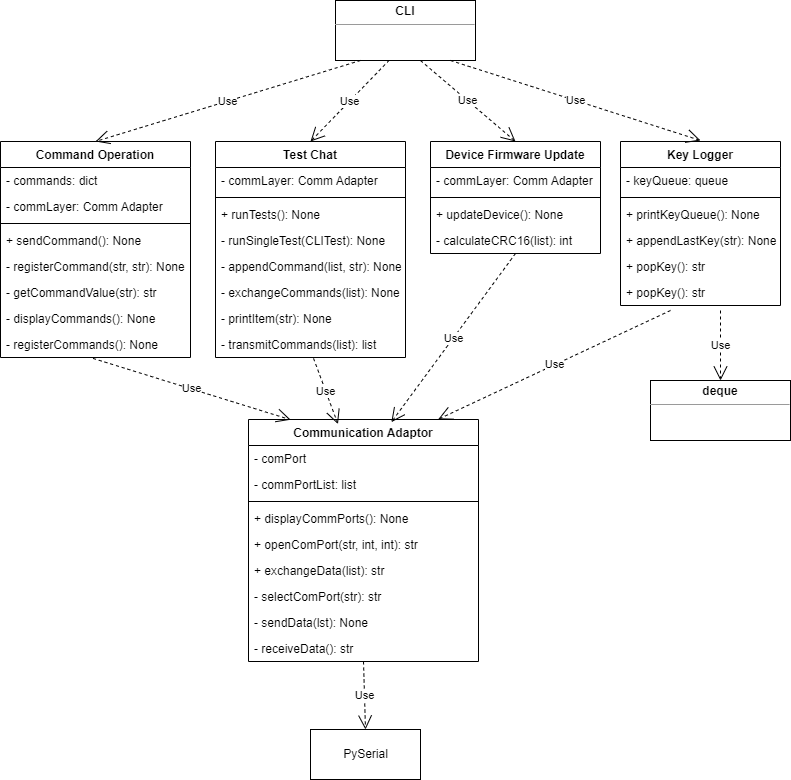

The diagram above was exported from draw.io. Its source (the exported page's mxGraphModel, read from the mxfile embedded in the PNG):
<mxGraphModel dx="1038" dy="641" grid="1" gridSize="10" guides="1" tooltips="1" connect="1" arrows="1" fold="1" page="1" pageScale="1" pageWidth="850" pageHeight="1100" math="0" shadow="0">
  <root>
    <mxCell id="0" />
    <mxCell id="1" parent="0" />
    <mxCell id="j7rLW1EJllK8eRG2npgR-1" value="Device Firmware Update" style="swimlane;fontStyle=1;align=center;verticalAlign=top;childLayout=stackLayout;horizontal=1;startSize=26;horizontalStack=0;resizeParent=1;resizeParentMax=0;resizeLast=0;collapsible=1;marginBottom=0;" parent="1" vertex="1">
      <mxGeometry x="450" y="201" width="170" height="112" as="geometry" />
    </mxCell>
    <mxCell id="j7rLW1EJllK8eRG2npgR-2" value="- commLayer: Comm Adapter" style="text;strokeColor=none;fillColor=none;align=left;verticalAlign=top;spacingLeft=4;spacingRight=4;overflow=hidden;rotatable=0;points=[[0,0.5],[1,0.5]];portConstraint=eastwest;" parent="j7rLW1EJllK8eRG2npgR-1" vertex="1">
      <mxGeometry y="26" width="170" height="26" as="geometry" />
    </mxCell>
    <mxCell id="j7rLW1EJllK8eRG2npgR-3" value="" style="line;strokeWidth=1;fillColor=none;align=left;verticalAlign=middle;spacingTop=-1;spacingLeft=3;spacingRight=3;rotatable=0;labelPosition=right;points=[];portConstraint=eastwest;" parent="j7rLW1EJllK8eRG2npgR-1" vertex="1">
      <mxGeometry y="52" width="170" height="8" as="geometry" />
    </mxCell>
    <mxCell id="j7rLW1EJllK8eRG2npgR-4" value="+ updateDevice(): None" style="text;strokeColor=none;fillColor=none;align=left;verticalAlign=top;spacingLeft=4;spacingRight=4;overflow=hidden;rotatable=0;points=[[0,0.5],[1,0.5]];portConstraint=eastwest;" parent="j7rLW1EJllK8eRG2npgR-1" vertex="1">
      <mxGeometry y="60" width="170" height="26" as="geometry" />
    </mxCell>
    <mxCell id="j7rLW1EJllK8eRG2npgR-66" value="- calculateCRC16(list): int" style="text;strokeColor=none;fillColor=none;align=left;verticalAlign=top;spacingLeft=4;spacingRight=4;overflow=hidden;rotatable=0;points=[[0,0.5],[1,0.5]];portConstraint=eastwest;" parent="j7rLW1EJllK8eRG2npgR-1" vertex="1">
      <mxGeometry y="86" width="170" height="26" as="geometry" />
    </mxCell>
    <mxCell id="j7rLW1EJllK8eRG2npgR-5" value="Key Logger" style="swimlane;fontStyle=1;align=center;verticalAlign=top;childLayout=stackLayout;horizontal=1;startSize=26;horizontalStack=0;resizeParent=1;resizeParentMax=0;resizeLast=0;collapsible=1;marginBottom=0;" parent="1" vertex="1">
      <mxGeometry x="640" y="201" width="160" height="164" as="geometry" />
    </mxCell>
    <mxCell id="j7rLW1EJllK8eRG2npgR-6" value="- keyQueue: queue" style="text;strokeColor=none;fillColor=none;align=left;verticalAlign=top;spacingLeft=4;spacingRight=4;overflow=hidden;rotatable=0;points=[[0,0.5],[1,0.5]];portConstraint=eastwest;" parent="j7rLW1EJllK8eRG2npgR-5" vertex="1">
      <mxGeometry y="26" width="160" height="26" as="geometry" />
    </mxCell>
    <mxCell id="j7rLW1EJllK8eRG2npgR-7" value="" style="line;strokeWidth=1;fillColor=none;align=left;verticalAlign=middle;spacingTop=-1;spacingLeft=3;spacingRight=3;rotatable=0;labelPosition=right;points=[];portConstraint=eastwest;" parent="j7rLW1EJllK8eRG2npgR-5" vertex="1">
      <mxGeometry y="52" width="160" height="8" as="geometry" />
    </mxCell>
    <mxCell id="j7rLW1EJllK8eRG2npgR-8" value="+ printKeyQueue(): None" style="text;strokeColor=none;fillColor=none;align=left;verticalAlign=top;spacingLeft=4;spacingRight=4;overflow=hidden;rotatable=0;points=[[0,0.5],[1,0.5]];portConstraint=eastwest;" parent="j7rLW1EJllK8eRG2npgR-5" vertex="1">
      <mxGeometry y="60" width="160" height="26" as="geometry" />
    </mxCell>
    <mxCell id="j7rLW1EJllK8eRG2npgR-70" value="+ appendLastKey(str): None" style="text;strokeColor=none;fillColor=none;align=left;verticalAlign=top;spacingLeft=4;spacingRight=4;overflow=hidden;rotatable=0;points=[[0,0.5],[1,0.5]];portConstraint=eastwest;" parent="j7rLW1EJllK8eRG2npgR-5" vertex="1">
      <mxGeometry y="86" width="160" height="26" as="geometry" />
    </mxCell>
    <mxCell id="j7rLW1EJllK8eRG2npgR-71" value="+ popKey(): str" style="text;strokeColor=none;fillColor=none;align=left;verticalAlign=top;spacingLeft=4;spacingRight=4;overflow=hidden;rotatable=0;points=[[0,0.5],[1,0.5]];portConstraint=eastwest;" parent="j7rLW1EJllK8eRG2npgR-5" vertex="1">
      <mxGeometry y="112" width="160" height="26" as="geometry" />
    </mxCell>
    <mxCell id="tYQ1JD1J4f5vlwvOvgq6-1" value="+ popKey(): str" style="text;strokeColor=none;fillColor=none;align=left;verticalAlign=top;spacingLeft=4;spacingRight=4;overflow=hidden;rotatable=0;points=[[0,0.5],[1,0.5]];portConstraint=eastwest;" parent="j7rLW1EJllK8eRG2npgR-5" vertex="1">
      <mxGeometry y="138" width="160" height="26" as="geometry" />
    </mxCell>
    <mxCell id="j7rLW1EJllK8eRG2npgR-9" value="Command Operation" style="swimlane;fontStyle=1;align=center;verticalAlign=top;childLayout=stackLayout;horizontal=1;startSize=26;horizontalStack=0;resizeParent=1;resizeParentMax=0;resizeLast=0;collapsible=1;marginBottom=0;" parent="1" vertex="1">
      <mxGeometry x="20" y="201" width="190" height="216" as="geometry" />
    </mxCell>
    <mxCell id="j7rLW1EJllK8eRG2npgR-10" value="- commands: dict" style="text;strokeColor=none;fillColor=none;align=left;verticalAlign=top;spacingLeft=4;spacingRight=4;overflow=hidden;rotatable=0;points=[[0,0.5],[1,0.5]];portConstraint=eastwest;" parent="j7rLW1EJllK8eRG2npgR-9" vertex="1">
      <mxGeometry y="26" width="190" height="26" as="geometry" />
    </mxCell>
    <mxCell id="j7rLW1EJllK8eRG2npgR-56" value="- commLayer: Comm Adapter" style="text;strokeColor=none;fillColor=none;align=left;verticalAlign=top;spacingLeft=4;spacingRight=4;overflow=hidden;rotatable=0;points=[[0,0.5],[1,0.5]];portConstraint=eastwest;" parent="j7rLW1EJllK8eRG2npgR-9" vertex="1">
      <mxGeometry y="52" width="190" height="26" as="geometry" />
    </mxCell>
    <mxCell id="j7rLW1EJllK8eRG2npgR-11" value="" style="line;strokeWidth=1;fillColor=none;align=left;verticalAlign=middle;spacingTop=-1;spacingLeft=3;spacingRight=3;rotatable=0;labelPosition=right;points=[];portConstraint=eastwest;" parent="j7rLW1EJllK8eRG2npgR-9" vertex="1">
      <mxGeometry y="78" width="190" height="8" as="geometry" />
    </mxCell>
    <mxCell id="j7rLW1EJllK8eRG2npgR-12" value="+ sendCommand(): None" style="text;strokeColor=none;fillColor=none;align=left;verticalAlign=top;spacingLeft=4;spacingRight=4;overflow=hidden;rotatable=0;points=[[0,0.5],[1,0.5]];portConstraint=eastwest;" parent="j7rLW1EJllK8eRG2npgR-9" vertex="1">
      <mxGeometry y="86" width="190" height="26" as="geometry" />
    </mxCell>
    <mxCell id="j7rLW1EJllK8eRG2npgR-57" value="- registerCommand(str, str): None" style="text;strokeColor=none;fillColor=none;align=left;verticalAlign=top;spacingLeft=4;spacingRight=4;overflow=hidden;rotatable=0;points=[[0,0.5],[1,0.5]];portConstraint=eastwest;" parent="j7rLW1EJllK8eRG2npgR-9" vertex="1">
      <mxGeometry y="112" width="190" height="26" as="geometry" />
    </mxCell>
    <mxCell id="j7rLW1EJllK8eRG2npgR-58" value="- getCommandValue(str): str" style="text;strokeColor=none;fillColor=none;align=left;verticalAlign=top;spacingLeft=4;spacingRight=4;overflow=hidden;rotatable=0;points=[[0,0.5],[1,0.5]];portConstraint=eastwest;" parent="j7rLW1EJllK8eRG2npgR-9" vertex="1">
      <mxGeometry y="138" width="190" height="26" as="geometry" />
    </mxCell>
    <mxCell id="j7rLW1EJllK8eRG2npgR-59" value="- displayCommands(): None" style="text;strokeColor=none;fillColor=none;align=left;verticalAlign=top;spacingLeft=4;spacingRight=4;overflow=hidden;rotatable=0;points=[[0,0.5],[1,0.5]];portConstraint=eastwest;" parent="j7rLW1EJllK8eRG2npgR-9" vertex="1">
      <mxGeometry y="164" width="190" height="26" as="geometry" />
    </mxCell>
    <mxCell id="j7rLW1EJllK8eRG2npgR-60" value="- registerCommands(): None" style="text;strokeColor=none;fillColor=none;align=left;verticalAlign=top;spacingLeft=4;spacingRight=4;overflow=hidden;rotatable=0;points=[[0,0.5],[1,0.5]];portConstraint=eastwest;" parent="j7rLW1EJllK8eRG2npgR-9" vertex="1">
      <mxGeometry y="190" width="190" height="26" as="geometry" />
    </mxCell>
    <mxCell id="j7rLW1EJllK8eRG2npgR-13" value="Test Chat" style="swimlane;fontStyle=1;align=center;verticalAlign=top;childLayout=stackLayout;horizontal=1;startSize=26;horizontalStack=0;resizeParent=1;resizeParentMax=0;resizeLast=0;collapsible=1;marginBottom=0;" parent="1" vertex="1">
      <mxGeometry x="235" y="201" width="190" height="216" as="geometry" />
    </mxCell>
    <mxCell id="j7rLW1EJllK8eRG2npgR-14" value="- commLayer: Comm Adapter" style="text;strokeColor=none;fillColor=none;align=left;verticalAlign=top;spacingLeft=4;spacingRight=4;overflow=hidden;rotatable=0;points=[[0,0.5],[1,0.5]];portConstraint=eastwest;" parent="j7rLW1EJllK8eRG2npgR-13" vertex="1">
      <mxGeometry y="26" width="190" height="26" as="geometry" />
    </mxCell>
    <mxCell id="j7rLW1EJllK8eRG2npgR-15" value="" style="line;strokeWidth=1;fillColor=none;align=left;verticalAlign=middle;spacingTop=-1;spacingLeft=3;spacingRight=3;rotatable=0;labelPosition=right;points=[];portConstraint=eastwest;" parent="j7rLW1EJllK8eRG2npgR-13" vertex="1">
      <mxGeometry y="52" width="190" height="8" as="geometry" />
    </mxCell>
    <mxCell id="j7rLW1EJllK8eRG2npgR-16" value="+ runTests(): None" style="text;strokeColor=none;fillColor=none;align=left;verticalAlign=top;spacingLeft=4;spacingRight=4;overflow=hidden;rotatable=0;points=[[0,0.5],[1,0.5]];portConstraint=eastwest;" parent="j7rLW1EJllK8eRG2npgR-13" vertex="1">
      <mxGeometry y="60" width="190" height="26" as="geometry" />
    </mxCell>
    <mxCell id="j7rLW1EJllK8eRG2npgR-61" value="- runSingleTest(CLITest): None" style="text;strokeColor=none;fillColor=none;align=left;verticalAlign=top;spacingLeft=4;spacingRight=4;overflow=hidden;rotatable=0;points=[[0,0.5],[1,0.5]];portConstraint=eastwest;" parent="j7rLW1EJllK8eRG2npgR-13" vertex="1">
      <mxGeometry y="86" width="190" height="26" as="geometry" />
    </mxCell>
    <mxCell id="j7rLW1EJllK8eRG2npgR-62" value="- appendCommand(list, str): None" style="text;strokeColor=none;fillColor=none;align=left;verticalAlign=top;spacingLeft=4;spacingRight=4;overflow=hidden;rotatable=0;points=[[0,0.5],[1,0.5]];portConstraint=eastwest;" parent="j7rLW1EJllK8eRG2npgR-13" vertex="1">
      <mxGeometry y="112" width="190" height="26" as="geometry" />
    </mxCell>
    <mxCell id="j7rLW1EJllK8eRG2npgR-63" value="- exchangeCommands(list): None" style="text;strokeColor=none;fillColor=none;align=left;verticalAlign=top;spacingLeft=4;spacingRight=4;overflow=hidden;rotatable=0;points=[[0,0.5],[1,0.5]];portConstraint=eastwest;" parent="j7rLW1EJllK8eRG2npgR-13" vertex="1">
      <mxGeometry y="138" width="190" height="26" as="geometry" />
    </mxCell>
    <mxCell id="j7rLW1EJllK8eRG2npgR-64" value="- printItem(str): None" style="text;strokeColor=none;fillColor=none;align=left;verticalAlign=top;spacingLeft=4;spacingRight=4;overflow=hidden;rotatable=0;points=[[0,0.5],[1,0.5]];portConstraint=eastwest;" parent="j7rLW1EJllK8eRG2npgR-13" vertex="1">
      <mxGeometry y="164" width="190" height="26" as="geometry" />
    </mxCell>
    <mxCell id="j7rLW1EJllK8eRG2npgR-65" value="- transmitCommands(list): list" style="text;strokeColor=none;fillColor=none;align=left;verticalAlign=top;spacingLeft=4;spacingRight=4;overflow=hidden;rotatable=0;points=[[0,0.5],[1,0.5]];portConstraint=eastwest;" parent="j7rLW1EJllK8eRG2npgR-13" vertex="1">
      <mxGeometry y="190" width="190" height="26" as="geometry" />
    </mxCell>
    <mxCell id="j7rLW1EJllK8eRG2npgR-17" value="Communication Adaptor" style="swimlane;fontStyle=1;align=center;verticalAlign=top;childLayout=stackLayout;horizontal=1;startSize=26;horizontalStack=0;resizeParent=1;resizeParentMax=0;resizeLast=0;collapsible=1;marginBottom=0;" parent="1" vertex="1">
      <mxGeometry x="268" y="479" width="230" height="242" as="geometry" />
    </mxCell>
    <mxCell id="j7rLW1EJllK8eRG2npgR-18" value="- comPort" style="text;strokeColor=none;fillColor=none;align=left;verticalAlign=top;spacingLeft=4;spacingRight=4;overflow=hidden;rotatable=0;points=[[0,0.5],[1,0.5]];portConstraint=eastwest;" parent="j7rLW1EJllK8eRG2npgR-17" vertex="1">
      <mxGeometry y="26" width="230" height="26" as="geometry" />
    </mxCell>
    <mxCell id="j7rLW1EJllK8eRG2npgR-40" value="- commPortList: list" style="text;strokeColor=none;fillColor=none;align=left;verticalAlign=top;spacingLeft=4;spacingRight=4;overflow=hidden;rotatable=0;points=[[0,0.5],[1,0.5]];portConstraint=eastwest;" parent="j7rLW1EJllK8eRG2npgR-17" vertex="1">
      <mxGeometry y="52" width="230" height="26" as="geometry" />
    </mxCell>
    <mxCell id="j7rLW1EJllK8eRG2npgR-19" value="" style="line;strokeWidth=1;fillColor=none;align=left;verticalAlign=middle;spacingTop=-1;spacingLeft=3;spacingRight=3;rotatable=0;labelPosition=right;points=[];portConstraint=eastwest;" parent="j7rLW1EJllK8eRG2npgR-17" vertex="1">
      <mxGeometry y="78" width="230" height="8" as="geometry" />
    </mxCell>
    <mxCell id="j7rLW1EJllK8eRG2npgR-20" value="+ displayCommPorts(): None" style="text;strokeColor=none;fillColor=none;align=left;verticalAlign=top;spacingLeft=4;spacingRight=4;overflow=hidden;rotatable=0;points=[[0,0.5],[1,0.5]];portConstraint=eastwest;" parent="j7rLW1EJllK8eRG2npgR-17" vertex="1">
      <mxGeometry y="86" width="230" height="26" as="geometry" />
    </mxCell>
    <mxCell id="j7rLW1EJllK8eRG2npgR-42" value="+ openComPort(str, int, int): str" style="text;strokeColor=none;fillColor=none;align=left;verticalAlign=top;spacingLeft=4;spacingRight=4;overflow=hidden;rotatable=0;points=[[0,0.5],[1,0.5]];portConstraint=eastwest;" parent="j7rLW1EJllK8eRG2npgR-17" vertex="1">
      <mxGeometry y="112" width="230" height="26" as="geometry" />
    </mxCell>
    <mxCell id="j7rLW1EJllK8eRG2npgR-43" value="+ exchangeData(list): str" style="text;strokeColor=none;fillColor=none;align=left;verticalAlign=top;spacingLeft=4;spacingRight=4;overflow=hidden;rotatable=0;points=[[0,0.5],[1,0.5]];portConstraint=eastwest;" parent="j7rLW1EJllK8eRG2npgR-17" vertex="1">
      <mxGeometry y="138" width="230" height="26" as="geometry" />
    </mxCell>
    <mxCell id="j7rLW1EJllK8eRG2npgR-44" value="- selectComPort(str): str" style="text;strokeColor=none;fillColor=none;align=left;verticalAlign=top;spacingLeft=4;spacingRight=4;overflow=hidden;rotatable=0;points=[[0,0.5],[1,0.5]];portConstraint=eastwest;" parent="j7rLW1EJllK8eRG2npgR-17" vertex="1">
      <mxGeometry y="164" width="230" height="26" as="geometry" />
    </mxCell>
    <mxCell id="j7rLW1EJllK8eRG2npgR-45" value="- sendData(lst): None" style="text;strokeColor=none;fillColor=none;align=left;verticalAlign=top;spacingLeft=4;spacingRight=4;overflow=hidden;rotatable=0;points=[[0,0.5],[1,0.5]];portConstraint=eastwest;" parent="j7rLW1EJllK8eRG2npgR-17" vertex="1">
      <mxGeometry y="190" width="230" height="26" as="geometry" />
    </mxCell>
    <mxCell id="j7rLW1EJllK8eRG2npgR-55" value="- receiveData(): str" style="text;strokeColor=none;fillColor=none;align=left;verticalAlign=top;spacingLeft=4;spacingRight=4;overflow=hidden;rotatable=0;points=[[0,0.5],[1,0.5]];portConstraint=eastwest;" parent="j7rLW1EJllK8eRG2npgR-17" vertex="1">
      <mxGeometry y="216" width="230" height="26" as="geometry" />
    </mxCell>
    <mxCell id="j7rLW1EJllK8eRG2npgR-25" value="&lt;p style=&quot;margin:0px;margin-top:4px;text-align:center;&quot;&gt;&lt;b&gt;CLI&lt;/b&gt;&lt;/p&gt;&lt;hr size=&quot;1&quot;&gt;&lt;div style=&quot;height:2px;&quot;&gt;&lt;/div&gt;" style="verticalAlign=top;align=left;overflow=fill;fontSize=12;fontFamily=Helvetica;html=1;" parent="1" vertex="1">
      <mxGeometry x="355" y="60" width="140" height="60" as="geometry" />
    </mxCell>
    <mxCell id="j7rLW1EJllK8eRG2npgR-30" value="Use" style="endArrow=open;endSize=12;dashed=1;html=1;rounded=0;entryX=0.5;entryY=0;entryDx=0;entryDy=0;" parent="1" target="j7rLW1EJllK8eRG2npgR-9" edge="1">
      <mxGeometry width="160" relative="1" as="geometry">
        <mxPoint x="380" y="120" as="sourcePoint" />
        <mxPoint x="480" y="350" as="targetPoint" />
      </mxGeometry>
    </mxCell>
    <mxCell id="j7rLW1EJllK8eRG2npgR-31" value="Use" style="endArrow=open;endSize=12;dashed=1;html=1;rounded=0;exitX=0.384;exitY=0.995;exitDx=0;exitDy=0;exitPerimeter=0;entryX=0.5;entryY=0;entryDx=0;entryDy=0;" parent="1" source="j7rLW1EJllK8eRG2npgR-25" target="j7rLW1EJllK8eRG2npgR-13" edge="1">
      <mxGeometry width="160" relative="1" as="geometry">
        <mxPoint x="391.03999999999996" y="134.07999999999993" as="sourcePoint" />
        <mxPoint x="130" y="211" as="targetPoint" />
      </mxGeometry>
    </mxCell>
    <mxCell id="j7rLW1EJllK8eRG2npgR-32" value="Use" style="endArrow=open;endSize=12;dashed=1;html=1;rounded=0;entryX=0.5;entryY=0;entryDx=0;entryDy=0;" parent="1" target="j7rLW1EJllK8eRG2npgR-1" edge="1">
      <mxGeometry width="160" relative="1" as="geometry">
        <mxPoint x="440" y="120" as="sourcePoint" />
        <mxPoint x="330" y="211" as="targetPoint" />
      </mxGeometry>
    </mxCell>
    <mxCell id="j7rLW1EJllK8eRG2npgR-33" value="Use" style="endArrow=open;endSize=12;dashed=1;html=1;rounded=0;" parent="1" edge="1">
      <mxGeometry width="160" relative="1" as="geometry">
        <mxPoint x="470" y="120" as="sourcePoint" />
        <mxPoint x="720" y="200" as="targetPoint" />
      </mxGeometry>
    </mxCell>
    <mxCell id="j7rLW1EJllK8eRG2npgR-34" value="Use" style="endArrow=open;endSize=12;dashed=1;html=1;rounded=0;exitX=0.487;exitY=1.035;exitDx=0;exitDy=0;exitPerimeter=0;entryX=0.183;entryY=0.001;entryDx=0;entryDy=0;entryPerimeter=0;" parent="1" source="j7rLW1EJllK8eRG2npgR-60" target="j7rLW1EJllK8eRG2npgR-17" edge="1">
      <mxGeometry width="160" relative="1" as="geometry">
        <mxPoint x="460" y="140" as="sourcePoint" />
        <mxPoint x="370" y="360" as="targetPoint" />
      </mxGeometry>
    </mxCell>
    <mxCell id="j7rLW1EJllK8eRG2npgR-35" value="Use" style="endArrow=open;endSize=12;dashed=1;html=1;rounded=0;entryX=0.389;entryY=0.019;entryDx=0;entryDy=0;exitX=0.516;exitY=1.035;exitDx=0;exitDy=0;exitPerimeter=0;entryPerimeter=0;" parent="1" source="j7rLW1EJllK8eRG2npgR-65" target="j7rLW1EJllK8eRG2npgR-17" edge="1">
      <mxGeometry width="160" relative="1" as="geometry">
        <mxPoint x="128.55999999999995" y="299.18399999999997" as="sourcePoint" />
        <mxPoint x="383.79999999999995" y="374.096" as="targetPoint" />
      </mxGeometry>
    </mxCell>
    <mxCell id="j7rLW1EJllK8eRG2npgR-36" value="Use" style="endArrow=open;endSize=12;dashed=1;html=1;rounded=0;entryX=0.621;entryY=0.011;entryDx=0;entryDy=0;exitX=0.5;exitY=1;exitDx=0;exitDy=0;entryPerimeter=0;" parent="1" source="j7rLW1EJllK8eRG2npgR-1" target="j7rLW1EJllK8eRG2npgR-17" edge="1">
      <mxGeometry width="160" relative="1" as="geometry">
        <mxPoint x="331.44000000000005" y="300.6400000000001" as="sourcePoint" />
        <mxPoint x="417.24" y="372.6339999999999" as="targetPoint" />
      </mxGeometry>
    </mxCell>
    <mxCell id="j7rLW1EJllK8eRG2npgR-37" value="Use" style="endArrow=open;endSize=12;dashed=1;html=1;rounded=0;entryX=0.825;entryY=-0.001;entryDx=0;entryDy=0;entryPerimeter=0;" parent="1" target="j7rLW1EJllK8eRG2npgR-17" edge="1">
      <mxGeometry width="160" relative="1" as="geometry">
        <mxPoint x="690" y="370" as="sourcePoint" />
        <mxPoint x="470" y="360" as="targetPoint" />
      </mxGeometry>
    </mxCell>
    <mxCell id="j7rLW1EJllK8eRG2npgR-38" value="Use" style="endArrow=open;endSize=12;dashed=1;html=1;rounded=0;entryX=0.5;entryY=0;entryDx=0;entryDy=0;" parent="1" target="j7rLW1EJllK8eRG2npgR-74" edge="1">
      <mxGeometry width="160" relative="1" as="geometry">
        <mxPoint x="740" y="370" as="sourcePoint" />
        <mxPoint x="740.3199999999999" y="438.15" as="targetPoint" />
      </mxGeometry>
    </mxCell>
    <mxCell id="j7rLW1EJllK8eRG2npgR-39" value="Use" style="endArrow=open;endSize=12;dashed=1;html=1;rounded=0;entryX=0.5;entryY=0;entryDx=0;entryDy=0;exitX=0.5;exitY=1;exitDx=0;exitDy=0;" parent="1" source="j7rLW1EJllK8eRG2npgR-17" target="j7rLW1EJllK8eRG2npgR-73" edge="1">
      <mxGeometry width="160" relative="1" as="geometry">
        <mxPoint x="550" y="359" as="sourcePoint" />
        <mxPoint x="474.3600000000001" y="433.946" as="targetPoint" />
      </mxGeometry>
    </mxCell>
    <mxCell id="j7rLW1EJllK8eRG2npgR-73" value="PySerial" style="html=1;" parent="1" vertex="1">
      <mxGeometry x="330" y="789" width="110" height="50" as="geometry" />
    </mxCell>
    <mxCell id="j7rLW1EJllK8eRG2npgR-74" value="&lt;p style=&quot;margin:0px;margin-top:4px;text-align:center;&quot;&gt;&lt;b&gt;deque&lt;/b&gt;&lt;/p&gt;&lt;hr size=&quot;1&quot;&gt;&lt;div style=&quot;height:2px;&quot;&gt;&lt;/div&gt;" style="verticalAlign=top;align=left;overflow=fill;fontSize=12;fontFamily=Helvetica;html=1;" parent="1" vertex="1">
      <mxGeometry x="670" y="440" width="140" height="60" as="geometry" />
    </mxCell>
  </root>
</mxGraphModel>